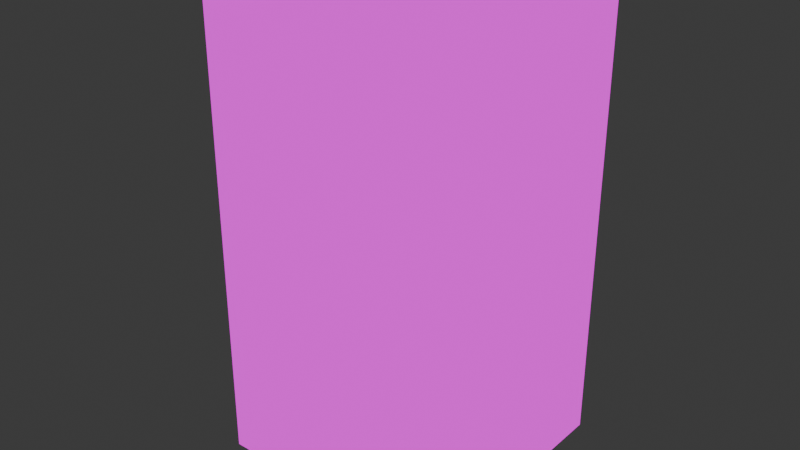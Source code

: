 # Source: safe.blend  (saved by Blender 5.0.119; exported with 4.5.12 LTS)
import bpy
from mathutils import Matrix  # noqa: F401  (used for matrix-valued properties, if any)

bpy.ops.wm.read_factory_settings(use_empty=True)
scene = bpy.context.scene
scene.name = 'Scene'

# ---- collections
col_collection = bpy.data.collections.new('Collection'); scene.collection.children.link(col_collection)

# ---- images (referenced by path relative to the original .blend; pixels are not part of the script)
import os
ASSET_DIR = os.environ.get("B2B_ASSET_DIR", "")  # directory of the original .blend (textures are referenced by path, not embedded)
HERE = os.path.dirname(os.path.abspath(__file__))  # packed textures are extracted next to this script under _unpacked/

def load_image(name, relpath, width, height, colorspace="sRGB"):
    """Load a texture the original file referenced (path relative to the .blend, or extracted next to this script)."""
    p = next((c for c in (os.path.join(HERE, relpath), os.path.join(ASSET_DIR, relpath)) if relpath and os.path.exists(c)), "")
    if p:
        img = bpy.data.images.load(p, check_existing=True)
        img.name = name
    else:  # same state as the original file: an image datablock whose file is absent (Cycles renders it pink)
        img = bpy.data.images.new(name, width, height)
        img.source = "FILE"
        img.filepath = "//" + (relpath or name)
    img.colorspace_settings.name = colorspace
    return img
img_safe_png = load_image('safe.png', 'safe.png', 1024, 1024, 'sRGB')

# ---- materials (node trees are filled in below, after node groups)
mat_safe = bpy.data.materials.new('safe')
mat_safe.alpha_threshold = 0.0
mat_safe.use_backface_culling_lightprobe_volume = False
mat_safe.roughness = 0.5
mat_safe.line_color = (0.0, 0.0, 0.0, 1.0)

# ---- material node trees
mat_safe.use_nodes = True; mat_safe.node_tree.nodes.clear()
_N = mat_safe.node_tree.nodes; _L = mat_safe.node_tree.links
n0 = _N.new('ShaderNodeOutputMaterial'); n0.name = 'Material Output'; n0.location = (200, 100)
n1 = _N.new('ShaderNodeEmission'); n1.name = 'Emission'; n1.location = (-200, 100)
n2 = _N.new('ShaderNodeTexImage'); n2.name = 'Image Texture'; n2.location = (-490, 80)
n2.image = img_safe_png
_L.new(n1.outputs[0], n0.inputs[0])
_L.new(n2.outputs[0], n1.inputs[0])
n0.is_active_output = True

# ---- world
world_world = bpy.data.worlds.new('World'); scene.world = world_world
world_world.use_nodes = True; world_world.node_tree.nodes.clear()
_N = world_world.node_tree.nodes; _L = world_world.node_tree.links
n0 = _N.new('ShaderNodeOutputWorld'); n0.name = 'World Output'; n0.location = (200, 100)
n1 = _N.new('ShaderNodeBackground'); n1.name = 'Background'; n1.location = (-200, 100)
n1.inputs[0].default_value = (0.05088, 0.05088, 0.05088, 1.0)
_L.new(n1.outputs[0], n0.inputs[0])
n0.is_active_output = True
world_world.color = (0.05088, 0.05088, 0.05088)
world_world.sun_shadow_jitter_overblur = 0.0

# ---- meshes
me_safe = bpy.data.meshes.new('safe')
me_safe.from_pydata([(1.0, -1.0, 2.0), (1.0, -1.0, 0.0), (1.192e-07, -1.0, 2.0), (1.192e-07, -1.0, 0.0), (1.0, 1.192e-07, 2.0), (1.0, 1.192e-07, 0.0), (0.0, 0.0, 2.0), (0.0, 0.0, 0.0), (0.9, -1.05, 1.8), (0.9, -1.05, 0.2), (0.1, -1.05, 1.8), (0.1, -1.05, 0.2), (0.9, -1.0, 1.8), (0.9, -1.0, 0.2), (0.1, -1.0, 1.8), (0.1, -1.0, 0.2), (0.625, -1.05, 1.0), (0.625, -1.15, 1.0), (0.5884, -1.05, 0.9116), (0.5884, -1.15, 0.9116), (0.5, -1.05, 0.875), (0.5, -1.15, 0.875), (0.4116, -1.05, 0.9116), (0.4116, -1.15, 0.9116), (0.375, -1.05, 1.0), (0.375, -1.15, 1.0), (0.4116, -1.05, 1.088), (0.4116, -1.15, 1.088), (0.5, -1.05, 1.125), (0.5, -1.15, 1.125), (0.5884, -1.05, 1.088), (0.5884, -1.15, 1.088), (0.85, -1.1, 1.025), (0.15, -1.1, 1.025), (0.85, -1.118, 1.018), (0.15, -1.118, 1.018), (0.85, -1.125, 1.0), (0.15, -1.125, 1.0), (0.85, -1.118, 0.9823), (0.15, -1.118, 0.9823), (0.85, -1.1, 0.975), (0.15, -1.1, 0.975), (0.85, -1.082, 0.9823), (0.15, -1.082, 0.9823), (0.85, -1.075, 1.0), (0.15, -1.075, 1.0), (0.85, -1.082, 1.018), (0.15, -1.082, 1.018), (0.7652, -1.1, 0.7702), (0.2702, -1.1, 1.265), (0.76, -1.118, 0.765), (0.265, -1.118, 1.26), (0.7475, -1.125, 0.7525), (0.2525, -1.125, 1.247), (0.735, -1.118, 0.74), (0.24, -1.118, 1.235), (0.7298, -1.1, 0.7348), (0.2348, -1.1, 1.23), (0.735, -1.082, 0.74), (0.24, -1.082, 1.235), (0.7475, -1.075, 0.7525), (0.2525, -1.075, 1.247), (0.76, -1.082, 0.765), (0.265, -1.082, 1.26), (0.525, -1.1, 0.65), (0.525, -1.1, 1.35), (0.5177, -1.118, 0.65), (0.5177, -1.118, 1.35), (0.5, -1.125, 0.65), (0.5, -1.125, 1.35), (0.4823, -1.118, 0.65), (0.4823, -1.118, 1.35), (0.475, -1.1, 0.65), (0.475, -1.1, 1.35), (0.4823, -1.082, 0.65), (0.4823, -1.082, 1.35), (0.5, -1.075, 0.65), (0.5, -1.075, 1.35), (0.5177, -1.082, 0.65), (0.5177, -1.082, 1.35), (0.2702, -1.1, 0.7348), (0.7652, -1.1, 1.23), (0.265, -1.118, 0.74), (0.76, -1.118, 1.235), (0.2525, -1.125, 0.7525), (0.7475, -1.125, 1.247), (0.24, -1.118, 0.765), (0.735, -1.118, 1.26), (0.2348, -1.1, 0.7702), (0.7298, -1.1, 1.265), (0.24, -1.082, 0.765), (0.735, -1.082, 1.26), (0.2525, -1.075, 0.7525), (0.7475, -1.075, 1.247), (0.265, -1.082, 0.74), (0.76, -1.082, 1.235)], [], [(0, 4, 6, 2), (3, 2, 6, 7), (7, 6, 4, 5), (8, 12, 14, 10), (1, 0, 2, 3), (5, 4, 0, 1), (11, 10, 14, 15), (9, 8, 10, 11), (13, 12, 8, 9), (16, 17, 19, 18), (38, 39, 41, 40), (32, 33, 35, 34), (18, 19, 21, 20), (36, 37, 39, 38), (23, 21, 31, 29), (20, 21, 23, 22), (25, 23, 29), (22, 23, 25, 24), (29, 27, 25), (24, 25, 27, 26), (34, 35, 37, 36), (26, 27, 29, 28), (17, 31, 21), (28, 29, 31, 30), (30, 31, 17, 16), (21, 19, 17), (40, 41, 43, 42), (42, 43, 45, 44), (44, 45, 47, 46), (46, 47, 33, 32), (45, 43, 35), (32, 34, 36), (36, 38, 32), (40, 42, 44), (44, 46, 32), (43, 41, 35), (41, 39, 35), (39, 37, 35), (35, 33, 47), (47, 45, 35), (40, 44, 32, 38), (54, 55, 57, 56), (48, 49, 51, 50), (52, 53, 55, 54), (50, 51, 53, 52), (56, 57, 59, 58), (58, 59, 61, 60), (60, 61, 63, 62), (62, 63, 49, 48), (61, 59, 51), (48, 50, 52), (52, 54, 48), (56, 58, 60), (60, 62, 48), (59, 57, 51), (57, 55, 51), (55, 53, 51), (51, 49, 63), (63, 61, 51), (56, 60, 48, 54), (70, 71, 73, 72), (64, 65, 67, 66), (68, 69, 71, 70), (66, 67, 69, 68), (72, 73, 75, 74), (74, 75, 77, 76), (76, 77, 79, 78), (78, 79, 65, 64), (77, 75, 67), (64, 66, 68), (68, 70, 64), (72, 74, 76), (76, 78, 64), (75, 73, 67), (73, 71, 67), (71, 69, 67), (67, 65, 79), (79, 77, 67), (72, 76, 64, 70), (86, 87, 89, 88), (80, 81, 83, 82), (84, 85, 87, 86), (82, 83, 85, 84), (88, 89, 91, 90), (90, 91, 93, 92), (92, 93, 95, 94), (94, 95, 81, 80), (93, 91, 83), (80, 82, 84), (84, 86, 80), (88, 90, 92), (92, 94, 80), (91, 89, 83), (89, 87, 83), (87, 85, 83), (83, 81, 95), (95, 93, 83), (88, 92, 80, 86)])
me_safe.polygons.foreach_set('use_smooth', [True] * 98)
_uv = me_safe.uv_layers.new(name='UVMap')
_uv.uv.foreach_set('vector', [0.128, 0.872, 0.128, 0.872, 0.128, 0.872, 0.128, 0.872, 0.128, 0.872, 0.128, 0.872, 0.128, 0.872, 0.128, 0.872, 0.128, 0.872, 0.128, 0.872, 0.128, 0.872, 0.128, 0.872, 0.3791, 0.8705, 0.3791, 0.8705, 0.3791, 0.8705, 0.3791, 0.8705, 0.128, 0.872, 0.128, 0.872, 0.128, 0.872, 0.128, 0.872, 0.128, 0.872, 0.128, 0.872, 0.128, 0.872, 0.128, 0.872, 0.3791, 0.8705, 0.3791, 0.8705, 0.3791, 0.8705, 0.3791, 0.8705, 0.3791, 0.8705, 0.3791, 0.8705, 0.3791, 0.8705, 0.3791, 0.8705, 0.3791, 0.8705, 0.3791, 0.8705, 0.3791, 0.8705, 0.3791, 0.8705, 0.6209, 0.8708, 0.6209, 0.8708, 0.6209, 0.8708, 0.6209, 0.8708, 0.6209, 0.8476, 0.6209, 0.8476, 0.6209, 0.8476, 0.6209, 0.8476, 0.6209, 0.8476, 0.6209, 0.8476, 0.6209, 0.8476, 0.6209, 0.8476, 0.6209, 0.8708, 0.6209, 0.8708, 0.6209, 0.8708, 0.6209, 0.8708, 0.6209, 0.8476, 0.6209, 0.8476, 0.6209, 0.8476, 0.6209, 0.8476, 0.6209, 0.8708, 0.6209, 0.8708, 0.6209, 0.8708, 0.6209, 0.8708, 0.6209, 0.8708, 0.6209, 0.8708, 0.6209, 0.8708, 0.6209, 0.8708, 0.6209, 0.8708, 0.6209, 0.8708, 0.6209, 0.8708, 0.6209, 0.8708, 0.6209, 0.8708, 0.6209, 0.8708, 0.6209, 0.8708, 0.6209, 0.8708, 0.6209, 0.8708, 0.6209, 0.8708, 0.6209, 0.8708, 0.6209, 0.8708, 0.6209, 0.8708, 0.6209, 0.8708, 0.6209, 0.8476, 0.6209, 0.8476, 0.6209, 0.8476, 0.6209, 0.8476, 0.6209, 0.8708, 0.6209, 0.8708, 0.6209, 0.8708, 0.6209, 0.8708, 0.6209, 0.8708, 0.6209, 0.8708, 0.6209, 0.8708, 0.6209, 0.8708, 0.6209, 0.8708, 0.6209, 0.8708, 0.6209, 0.8708, 0.6209, 0.8708, 0.6209, 0.8708, 0.6209, 0.8708, 0.6209, 0.8708, 0.6209, 0.8708, 0.6209, 0.8708, 0.6209, 0.8708, 0.6209, 0.8476, 0.6209, 0.8476, 0.6209, 0.8476, 0.6209, 0.8476, 0.6209, 0.8476, 0.6209, 0.8476, 0.6209, 0.8476, 0.6209, 0.8476, 0.6209, 0.8476, 0.6209, 0.8476, 0.6209, 0.8476, 0.6209, 0.8476, 0.6209, 0.8476, 0.6209, 0.8476, 0.6209, 0.8476, 0.6209, 0.8476, 0.6209, 0.8476, 0.6209, 0.8476, 0.6209, 0.8476, 0.6209, 0.8476, 0.6209, 0.8476, 0.6209, 0.8476, 0.6209, 0.8476, 0.6209, 0.8476, 0.6209, 0.8476, 0.6209, 0.8476, 0.6209, 0.8476, 0.6209, 0.8476, 0.6209, 0.8476, 0.6209, 0.8476, 0.6209, 0.8476, 0.6209, 0.8476, 0.6209, 0.8476, 0.6209, 0.8476, 0.6209, 0.8476, 0.6209, 0.8476, 0.6209, 0.8476, 0.6209, 0.8476, 0.6209, 0.8476, 0.6209, 0.8476, 0.6209, 0.8476, 0.6209, 0.8476, 0.6209, 0.8476, 0.6209, 0.8476, 0.6209, 0.8476, 0.6209, 0.8476, 0.6209, 0.8476, 0.6209, 0.8476, 0.6209, 0.8476, 0.6209, 0.8476, 0.6209, 0.8476, 0.6209, 0.8476, 0.6209, 0.8476, 0.6209, 0.8476, 0.6209, 0.8476, 0.6209, 0.8476, 0.6209, 0.8476, 0.6209, 0.8476, 0.6209, 0.8476, 0.6209, 0.8476, 0.6209, 0.8476, 0.6209, 0.8476, 0.6209, 0.8476, 0.6209, 0.8476, 0.6209, 0.8476, 0.6209, 0.8476, 0.6209, 0.8476, 0.6209, 0.8476, 0.6209, 0.8476, 0.6209, 0.8476, 0.6209, 0.8476, 0.6209, 0.8476, 0.6209, 0.8476, 0.6209, 0.8476, 0.6209, 0.8476, 0.6209, 0.8476, 0.6209, 0.8476, 0.6209, 0.8476, 0.6209, 0.8476, 0.6209, 0.8476, 0.6209, 0.8476, 0.6209, 0.8476, 0.6209, 0.8476, 0.6209, 0.8476, 0.6209, 0.8476, 0.6209, 0.8476, 0.6209, 0.8476, 0.6209, 0.8476, 0.6209, 0.8476, 0.6209, 0.8476, 0.6209, 0.8476, 0.6209, 0.8476, 0.6209, 0.8476, 0.6209, 0.8476, 0.6209, 0.8476, 0.6209, 0.8476, 0.6209, 0.8476, 0.6209, 0.8476, 0.6209, 0.8476, 0.6209, 0.8476, 0.6209, 0.8476, 0.6209, 0.8476, 0.6209, 0.8476, 0.6209, 0.8476, 0.6209, 0.8476, 0.6209, 0.8476, 0.6209, 0.8476, 0.6209, 0.8476, 0.6209, 0.8476, 0.6209, 0.8476, 0.6209, 0.8476, 0.6209, 0.8476, 0.6209, 0.8476, 0.6209, 0.8476, 0.6209, 0.8476, 0.6209, 0.8476, 0.6209, 0.8476, 0.6209, 0.8476, 0.6209, 0.8476, 0.6209, 0.8476, 0.6209, 0.8476, 0.6209, 0.8476, 0.6209, 0.8476, 0.6209, 0.8476, 0.6209, 0.8476, 0.6209, 0.8476, 0.6209, 0.8476, 0.6209, 0.8476, 0.6209, 0.8476, 0.6209, 0.8476, 0.6209, 0.8476, 0.6209, 0.8476, 0.6209, 0.8476, 0.6209, 0.8476, 0.6209, 0.8476, 0.6209, 0.8476, 0.6209, 0.8476, 0.6209, 0.8476, 0.6209, 0.8476, 0.6209, 0.8476, 0.6209, 0.8476, 0.6209, 0.8476, 0.6209, 0.8476, 0.6209, 0.8476, 0.6209, 0.8476, 0.6209, 0.8476, 0.6209, 0.8476, 0.6209, 0.8476, 0.6209, 0.8476, 0.6209, 0.8476, 0.6209, 0.8476, 0.6209, 0.8476, 0.6209, 0.8476, 0.6209, 0.8476, 0.6209, 0.8476, 0.6209, 0.8476, 0.6209, 0.8476, 0.6209, 0.8476, 0.6209, 0.8476, 0.6209, 0.8476, 0.6209, 0.8476, 0.6209, 0.8476, 0.6209, 0.8476, 0.6209, 0.8476, 0.6209, 0.8476, 0.6209, 0.8476, 0.6209, 0.8476, 0.6209, 0.8476, 0.6209, 0.8476, 0.6209, 0.8476, 0.6209, 0.8476, 0.6209, 0.8476, 0.6209, 0.8476, 0.6209, 0.8476, 0.6209, 0.8476, 0.6209, 0.8476, 0.6209, 0.8476, 0.6209, 0.8476, 0.6209, 0.8476, 0.6209, 0.8476, 0.6209, 0.8476, 0.6209, 0.8476, 0.6209, 0.8476, 0.6209, 0.8476, 0.6209, 0.8476, 0.6209, 0.8476, 0.6209, 0.8476, 0.6209, 0.8476, 0.6209, 0.8476, 0.6209, 0.8476, 0.6209, 0.8476, 0.6209, 0.8476, 0.6209, 0.8476, 0.6209, 0.8476, 0.6209, 0.8476, 0.6209, 0.8476, 0.6209, 0.8476, 0.6209, 0.8476, 0.6209, 0.8476, 0.6209, 0.8476, 0.6209, 0.8476, 0.6209, 0.8476, 0.6209, 0.8476, 0.6209, 0.8476, 0.6209, 0.8476, 0.6209, 0.8476, 0.6209, 0.8476, 0.6209, 0.8476, 0.6209, 0.8476, 0.6209, 0.8476, 0.6209, 0.8476, 0.6209, 0.8476, 0.6209, 0.8476, 0.6209, 0.8476, 0.6209, 0.8476, 0.6209, 0.8476, 0.6209, 0.8476, 0.6209, 0.8476, 0.6209, 0.8476, 0.6209, 0.8476, 0.6209, 0.8476, 0.6209, 0.8476, 0.6209, 0.8476, 0.6209, 0.8476, 0.6209, 0.8476, 0.6209, 0.8476, 0.6209, 0.8476, 0.6209, 0.8476, 0.6209, 0.8476, 0.6209, 0.8476, 0.6209, 0.8476, 0.6209, 0.8476, 0.6209, 0.8476, 0.6209, 0.8476, 0.6209, 0.8476, 0.6209, 0.8476, 0.6209, 0.8476, 0.6209, 0.8476, 0.6209, 0.8476, 0.6209, 0.8476, 0.6209, 0.8476, 0.6209, 0.8476, 0.6209, 0.8476, 0.6209, 0.8476, 0.6209, 0.8476, 0.6209, 0.8476, 0.6209, 0.8476, 0.6209, 0.8476])
me_safe.materials.append(mat_safe)
me_safe.use_mirror_vertex_groups = False
me_safe.update()

# ---- objects
ob_safe = bpy.data.objects.new('safe', me_safe)

# ---- transforms, parenting, visibility, modifiers, constraints
ob_safe.location = (0.0, 0.0, 0.0)
ob_safe.lock_rotations_4d = False
ob_safe.empty_display_type = 'ARROWS'
ob_safe.lineart.crease_threshold = 0.0

# ---- collection membership
col_collection.objects.link(ob_safe)

# ---- scene / render settings (as saved in the file)
scene.frame_start = 1; scene.frame_end = 250; scene.frame_set(1)
scene.render.engine = 'BLENDER_EEVEE_NEXT'
scene.render.bake_bias = 0.0
scene.render.bake_samples = 0
scene.cycles.sampling_pattern = 'TABULATED_SOBOL'
scene.eevee.use_volume_custom_range = False
bpy.context.view_layer.update()

# ---- added for rendering (the .blend has no active camera): camera
cam_auto = bpy.data.cameras.new('AutoCamera')
cam_auto.lens = 50.0
cam_auto.sensor_width = 36.0
cam_auto.clip_end = 1000.0
ob_auto_camera = bpy.data.objects.new('AutoCamera', cam_auto)
scene.collection.objects.link(ob_auto_camera)
ob_auto_camera.location = (2.82644, -3.36673, 2.86115)
ob_auto_camera.rotation_euler = (1.09748, -7.21219e-08, 0.694738)
scene.camera = ob_auto_camera
bpy.context.view_layer.update()
